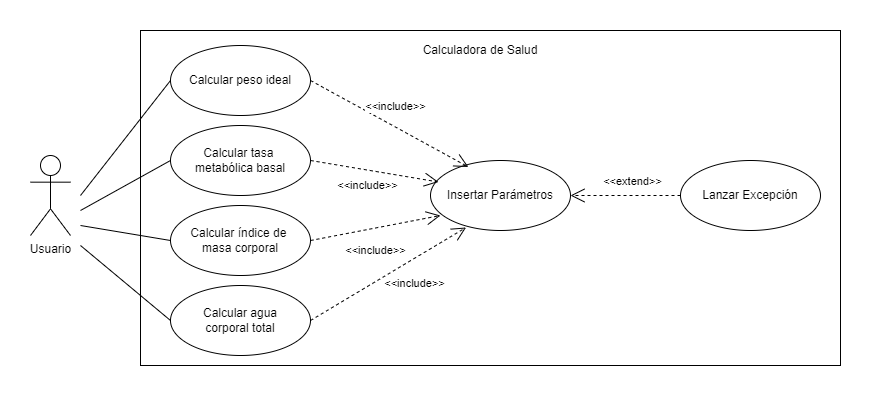

The diagram above was exported from draw.io. Its source (the exported page's mxGraphModel, read from the mxfile embedded in the PNG):
<mxGraphModel dx="882" dy="570" grid="1" gridSize="10" guides="1" tooltips="1" connect="1" arrows="1" fold="1" page="1" pageScale="1" pageWidth="827" pageHeight="1169" math="0" shadow="0">
  <root>
    <mxCell id="0" />
    <mxCell id="1" parent="0" />
    <mxCell id="wLsb01ijQMPe_ZdE6w9X-5" value="Usuario" style="shape=umlActor;verticalLabelPosition=bottom;verticalAlign=top;html=1;outlineConnect=0;" vertex="1" parent="1">
      <mxGeometry x="80" y="220" width="40" height="80" as="geometry" />
    </mxCell>
    <mxCell id="wLsb01ijQMPe_ZdE6w9X-6" value="Calcular peso ideal" style="ellipse;whiteSpace=wrap;html=1;" vertex="1" parent="1">
      <mxGeometry x="220" y="110" width="140" height="70" as="geometry" />
    </mxCell>
    <mxCell id="wLsb01ijQMPe_ZdE6w9X-7" value="Calcular tasa&amp;nbsp;&lt;div&gt;metabólica basal&lt;/div&gt;" style="ellipse;whiteSpace=wrap;html=1;" vertex="1" parent="1">
      <mxGeometry x="220" y="190" width="140" height="70" as="geometry" />
    </mxCell>
    <mxCell id="wLsb01ijQMPe_ZdE6w9X-8" value="Insertar Parámetros" style="ellipse;whiteSpace=wrap;html=1;" vertex="1" parent="1">
      <mxGeometry x="480" y="225" width="140" height="70" as="geometry" />
    </mxCell>
    <mxCell id="wLsb01ijQMPe_ZdE6w9X-9" value="Lanzar Excepción" style="ellipse;whiteSpace=wrap;html=1;" vertex="1" parent="1">
      <mxGeometry x="730" y="225" width="140" height="70" as="geometry" />
    </mxCell>
    <mxCell id="wLsb01ijQMPe_ZdE6w9X-10" value="&amp;lt;&amp;lt;include&amp;gt;&amp;gt;" style="endArrow=open;endSize=12;dashed=1;html=1;rounded=0;exitX=1;exitY=0.5;exitDx=0;exitDy=0;entryX=0.057;entryY=0.307;entryDx=0;entryDy=0;entryPerimeter=0;" edge="1" parent="1" source="wLsb01ijQMPe_ZdE6w9X-7" target="wLsb01ijQMPe_ZdE6w9X-8">
      <mxGeometry x="-0.0769" y="-15" width="160" relative="1" as="geometry">
        <mxPoint x="290" y="374.5" as="sourcePoint" />
        <mxPoint x="440" y="290" as="targetPoint" />
        <mxPoint as="offset" />
      </mxGeometry>
    </mxCell>
    <mxCell id="wLsb01ijQMPe_ZdE6w9X-12" value="" style="endArrow=none;html=1;rounded=0;entryX=0;entryY=0.5;entryDx=0;entryDy=0;" edge="1" parent="1" target="wLsb01ijQMPe_ZdE6w9X-6">
      <mxGeometry width="50" height="50" relative="1" as="geometry">
        <mxPoint x="130" y="260" as="sourcePoint" />
        <mxPoint x="440" y="270" as="targetPoint" />
      </mxGeometry>
    </mxCell>
    <mxCell id="wLsb01ijQMPe_ZdE6w9X-13" value="" style="endArrow=none;html=1;rounded=0;entryX=0;entryY=0.5;entryDx=0;entryDy=0;" edge="1" parent="1" target="wLsb01ijQMPe_ZdE6w9X-7">
      <mxGeometry width="50" height="50" relative="1" as="geometry">
        <mxPoint x="130" y="275" as="sourcePoint" />
        <mxPoint x="440" y="270" as="targetPoint" />
      </mxGeometry>
    </mxCell>
    <mxCell id="wLsb01ijQMPe_ZdE6w9X-14" value="&amp;lt;&amp;lt;include&amp;gt;&amp;gt;" style="endArrow=open;endSize=12;dashed=1;html=1;rounded=0;exitX=1;exitY=0.5;exitDx=0;exitDy=0;entryX=0.271;entryY=0.093;entryDx=0;entryDy=0;entryPerimeter=0;" edge="1" parent="1" source="wLsb01ijQMPe_ZdE6w9X-6" target="wLsb01ijQMPe_ZdE6w9X-8">
      <mxGeometry x="-0.0324" y="18" width="160" relative="1" as="geometry">
        <mxPoint x="390" y="335" as="sourcePoint" />
        <mxPoint x="541" y="315" as="targetPoint" />
        <mxPoint as="offset" />
      </mxGeometry>
    </mxCell>
    <mxCell id="wLsb01ijQMPe_ZdE6w9X-15" value="&amp;lt;&amp;lt;extend&amp;gt;&amp;gt;" style="endArrow=open;endSize=12;dashed=1;html=1;rounded=0;exitX=0;exitY=0.5;exitDx=0;exitDy=0;entryX=1;entryY=0.5;entryDx=0;entryDy=0;" edge="1" parent="1" source="wLsb01ijQMPe_ZdE6w9X-9" target="wLsb01ijQMPe_ZdE6w9X-8">
      <mxGeometry x="-0.125" y="-15" width="160" relative="1" as="geometry">
        <mxPoint x="390" y="375" as="sourcePoint" />
        <mxPoint x="471" y="320" as="targetPoint" />
        <mxPoint y="1" as="offset" />
      </mxGeometry>
    </mxCell>
    <mxCell id="wLsb01ijQMPe_ZdE6w9X-16" value="" style="rounded=0;whiteSpace=wrap;html=1;fillColor=none;" vertex="1" parent="1">
      <mxGeometry x="190" y="95" width="700" height="335" as="geometry" />
    </mxCell>
    <mxCell id="wLsb01ijQMPe_ZdE6w9X-17" value="Calculadora de Salud" style="text;html=1;align=center;verticalAlign=middle;whiteSpace=wrap;rounded=0;" vertex="1" parent="1">
      <mxGeometry x="460" y="100" width="140" height="30" as="geometry" />
    </mxCell>
    <mxCell id="wLsb01ijQMPe_ZdE6w9X-19" value="Calcular índice de&amp;nbsp;&lt;div&gt;masa corporal&lt;/div&gt;" style="ellipse;whiteSpace=wrap;html=1;" vertex="1" parent="1">
      <mxGeometry x="220" y="270" width="140" height="70" as="geometry" />
    </mxCell>
    <mxCell id="wLsb01ijQMPe_ZdE6w9X-20" value="&amp;lt;&amp;lt;include&amp;gt;&amp;gt;" style="endArrow=open;endSize=12;dashed=1;html=1;rounded=0;exitX=1;exitY=0.5;exitDx=0;exitDy=0;entryX=0.071;entryY=0.786;entryDx=0;entryDy=0;entryPerimeter=0;" edge="1" parent="1" source="wLsb01ijQMPe_ZdE6w9X-19" target="wLsb01ijQMPe_ZdE6w9X-8">
      <mxGeometry x="-0.0698" y="-22" width="160" relative="1" as="geometry">
        <mxPoint x="289" y="494.5" as="sourcePoint" />
        <mxPoint x="460" y="430" as="targetPoint" />
        <mxPoint as="offset" />
      </mxGeometry>
    </mxCell>
    <mxCell id="wLsb01ijQMPe_ZdE6w9X-21" value="" style="endArrow=none;html=1;rounded=0;entryX=0;entryY=0.5;entryDx=0;entryDy=0;" edge="1" parent="1" target="wLsb01ijQMPe_ZdE6w9X-19">
      <mxGeometry width="50" height="50" relative="1" as="geometry">
        <mxPoint x="130" y="290" as="sourcePoint" />
        <mxPoint x="439" y="390" as="targetPoint" />
      </mxGeometry>
    </mxCell>
    <mxCell id="wLsb01ijQMPe_ZdE6w9X-22" value="Calcular agua&lt;div&gt;corporal total&lt;/div&gt;" style="ellipse;whiteSpace=wrap;html=1;" vertex="1" parent="1">
      <mxGeometry x="220" y="350" width="140" height="70" as="geometry" />
    </mxCell>
    <mxCell id="wLsb01ijQMPe_ZdE6w9X-23" value="&amp;lt;&amp;lt;include&amp;gt;&amp;gt;" style="endArrow=open;endSize=12;dashed=1;html=1;rounded=0;exitX=1;exitY=0.5;exitDx=0;exitDy=0;entryX=0.254;entryY=0.957;entryDx=0;entryDy=0;entryPerimeter=0;" edge="1" parent="1" source="wLsb01ijQMPe_ZdE6w9X-22" target="wLsb01ijQMPe_ZdE6w9X-8">
      <mxGeometry x="0.1872" y="-22" width="160" relative="1" as="geometry">
        <mxPoint x="310" y="394.5" as="sourcePoint" />
        <mxPoint x="481" y="330" as="targetPoint" />
        <mxPoint as="offset" />
      </mxGeometry>
    </mxCell>
    <mxCell id="wLsb01ijQMPe_ZdE6w9X-24" value="" style="endArrow=none;html=1;rounded=0;entryX=0;entryY=0.5;entryDx=0;entryDy=0;" edge="1" parent="1" target="wLsb01ijQMPe_ZdE6w9X-22">
      <mxGeometry width="50" height="50" relative="1" as="geometry">
        <mxPoint x="130" y="310" as="sourcePoint" />
        <mxPoint x="460" y="290" as="targetPoint" />
      </mxGeometry>
    </mxCell>
  </root>
</mxGraphModel>